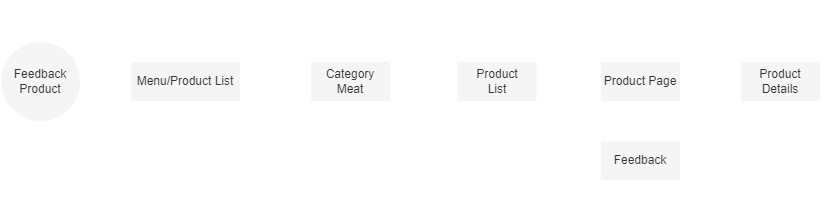

The diagram above was exported from draw.io. Its source (the exported page's mxGraphModel, read from the mxfile embedded in the PNG):
<mxGraphModel dx="1118" dy="779" grid="1" gridSize="10" guides="1" tooltips="1" connect="1" arrows="1" fold="1" page="1" pageScale="1" pageWidth="850" pageHeight="1100" math="0" shadow="0">
  <root>
    <mxCell id="0" />
    <mxCell id="1" parent="0" />
    <mxCell id="2" value="" style="endArrow=classic;html=1;rounded=0;exitX=1;exitY=0.5;exitDx=0;exitDy=0;entryX=0;entryY=0.5;entryDx=0;entryDy=0;entryPerimeter=0;fillColor=#f5f5f5;strokeColor=#FFFFFF;" edge="1" parent="1" source="6" target="4">
      <mxGeometry width="50" height="50" relative="1" as="geometry">
        <mxPoint x="98" y="101" as="sourcePoint" />
        <mxPoint x="165" y="101" as="targetPoint" />
      </mxGeometry>
    </mxCell>
    <mxCell id="3" style="edgeStyle=orthogonalEdgeStyle;rounded=0;orthogonalLoop=1;jettySize=auto;html=1;exitX=1;exitY=0.5;exitDx=0;exitDy=0;entryX=0;entryY=0.5;entryDx=0;entryDy=0;fillColor=#f5f5f5;strokeColor=#FFFFFF;" edge="1" parent="1" source="4" target="8">
      <mxGeometry relative="1" as="geometry">
        <mxPoint x="315" y="101" as="targetPoint" />
      </mxGeometry>
    </mxCell>
    <mxCell id="4" value="Menu/Product List" style="rounded=0;whiteSpace=wrap;html=1;fillColor=#f5f5f5;fontColor=#333333;strokeColor=#FFFFFF;" vertex="1" parent="1">
      <mxGeometry x="145" y="81" width="110" height="40" as="geometry" />
    </mxCell>
    <mxCell id="5" value="Access" style="text;html=1;align=center;verticalAlign=middle;whiteSpace=wrap;rounded=0;fillColor=none;fontColor=#FFFFFF;strokeColor=none;" vertex="1" parent="1">
      <mxGeometry x="88" y="70" width="60" height="30" as="geometry" />
    </mxCell>
    <mxCell id="6" value="Feedback&lt;br&gt;Product" style="ellipse;whiteSpace=wrap;html=1;aspect=fixed;fillColor=#f5f5f5;fontColor=#333333;strokeColor=#FFFFFF;" vertex="1" parent="1">
      <mxGeometry x="15" y="61" width="80" height="80" as="geometry" />
    </mxCell>
    <mxCell id="7" style="edgeStyle=orthogonalEdgeStyle;rounded=0;orthogonalLoop=1;jettySize=auto;html=1;exitX=1;exitY=0.5;exitDx=0;exitDy=0;entryX=0;entryY=0.5;entryDx=0;entryDy=0;fillColor=#f5f5f5;strokeColor=#FFFFFF;" edge="1" parent="1" source="8" target="12">
      <mxGeometry relative="1" as="geometry" />
    </mxCell>
    <mxCell id="8" value="Category Meat" style="rounded=0;whiteSpace=wrap;html=1;fillColor=#f5f5f5;fontColor=#333333;strokeColor=#FFFFFF;" vertex="1" parent="1">
      <mxGeometry x="325" y="81" width="80" height="40" as="geometry" />
    </mxCell>
    <mxCell id="9" value="Select&lt;br&gt;Shop" style="text;html=1;align=center;verticalAlign=middle;whiteSpace=wrap;rounded=0;fillColor=none;fontColor=#FFFFFF;strokeColor=none;" vertex="1" parent="1">
      <mxGeometry x="260" y="71" width="60" height="30" as="geometry" />
    </mxCell>
    <mxCell id="10" value="Select Category" style="text;html=1;align=center;verticalAlign=middle;whiteSpace=wrap;rounded=0;fillColor=none;fontColor=#FFFFFF;strokeColor=none;" vertex="1" parent="1">
      <mxGeometry x="408.5" y="69" width="60" height="30" as="geometry" />
    </mxCell>
    <mxCell id="11" style="edgeStyle=orthogonalEdgeStyle;rounded=0;orthogonalLoop=1;jettySize=auto;html=1;exitX=1;exitY=0.5;exitDx=0;exitDy=0;entryX=0;entryY=0.5;entryDx=0;entryDy=0;fillColor=#f5f5f5;strokeColor=#FFFFFF;" edge="1" parent="1" source="12" target="14">
      <mxGeometry relative="1" as="geometry" />
    </mxCell>
    <mxCell id="12" value="Product&lt;br&gt;List" style="rounded=0;whiteSpace=wrap;html=1;fillColor=#f5f5f5;fontColor=#333333;strokeColor=#FFFFFF;" vertex="1" parent="1">
      <mxGeometry x="471.5" y="81" width="80" height="40" as="geometry" />
    </mxCell>
    <mxCell id="13" style="edgeStyle=orthogonalEdgeStyle;rounded=0;orthogonalLoop=1;jettySize=auto;html=1;exitX=0.5;exitY=1;exitDx=0;exitDy=0;entryX=0.5;entryY=0;entryDx=0;entryDy=0;fillColor=#f5f5f5;strokeColor=#FFFFFF;" edge="1" parent="1" source="14" target="23">
      <mxGeometry relative="1" as="geometry">
        <mxPoint x="654.666666666667" y="160" as="targetPoint" />
      </mxGeometry>
    </mxCell>
    <mxCell id="14" value="Product Page" style="rounded=0;whiteSpace=wrap;html=1;fillColor=#f5f5f5;fontColor=#333333;strokeColor=#FFFFFF;" vertex="1" parent="1">
      <mxGeometry x="615" y="81" width="80" height="40" as="geometry" />
    </mxCell>
    <mxCell id="15" value="" style="curved=1;endArrow=classic;html=1;rounded=0;fillColor=#f5f5f5;strokeColor=#FFFFFF;" edge="1" parent="1">
      <mxGeometry width="50" height="50" relative="1" as="geometry">
        <mxPoint x="635" y="81" as="sourcePoint" />
        <mxPoint x="515" y="81" as="targetPoint" />
        <Array as="points">
          <mxPoint x="623" y="62" />
          <mxPoint x="583" y="42" />
          <mxPoint x="533" y="52" />
        </Array>
      </mxGeometry>
    </mxCell>
    <mxCell id="16" value="Done" style="text;html=1;align=center;verticalAlign=middle;whiteSpace=wrap;rounded=0;fillColor=none;fontColor=#FFFFFF;strokeColor=none;" vertex="1" parent="1">
      <mxGeometry x="545" y="20" width="60" height="30" as="geometry" />
    </mxCell>
    <mxCell id="17" value="Select Product" style="text;html=1;align=center;verticalAlign=middle;whiteSpace=wrap;rounded=0;fillColor=none;fontColor=#FFFFFF;strokeColor=none;" vertex="1" parent="1">
      <mxGeometry x="555" y="70" width="60" height="30" as="geometry" />
    </mxCell>
    <mxCell id="18" style="edgeStyle=orthogonalEdgeStyle;rounded=0;orthogonalLoop=1;jettySize=auto;html=1;exitX=1;exitY=0.5;exitDx=0;exitDy=0;entryX=0;entryY=0.5;entryDx=0;entryDy=0;fillColor=#f5f5f5;strokeColor=#FFFFFF;" edge="1" parent="1" source="14" target="20">
      <mxGeometry relative="1" as="geometry">
        <mxPoint x="785" y="101" as="targetPoint" />
        <mxPoint x="695" y="101" as="sourcePoint" />
      </mxGeometry>
    </mxCell>
    <mxCell id="19" value="Check" style="text;html=1;align=center;verticalAlign=middle;whiteSpace=wrap;rounded=0;fillColor=none;fontColor=#FFFFFF;strokeColor=none;" vertex="1" parent="1">
      <mxGeometry x="695" y="70" width="60" height="30" as="geometry" />
    </mxCell>
    <mxCell id="20" value="Product&lt;br&gt;Details" style="rounded=0;whiteSpace=wrap;html=1;fillColor=#f5f5f5;fontColor=#333333;strokeColor=#FFFFFF;" vertex="1" parent="1">
      <mxGeometry x="755" y="81" width="80" height="40" as="geometry" />
    </mxCell>
    <mxCell id="21" value="" style="curved=1;endArrow=classic;html=1;rounded=0;fillColor=#f5f5f5;strokeColor=#FFFFFF;" edge="1" parent="1">
      <mxGeometry width="50" height="50" relative="1" as="geometry">
        <mxPoint x="785" y="81" as="sourcePoint" />
        <mxPoint x="665" y="81" as="targetPoint" />
        <Array as="points">
          <mxPoint x="773" y="62" />
          <mxPoint x="733" y="42" />
          <mxPoint x="683" y="52" />
        </Array>
      </mxGeometry>
    </mxCell>
    <mxCell id="22" value="Done" style="text;html=1;align=center;verticalAlign=middle;whiteSpace=wrap;rounded=0;fillColor=none;fontColor=#FFFFFF;strokeColor=none;" vertex="1" parent="1">
      <mxGeometry x="695" y="20" width="60" height="30" as="geometry" />
    </mxCell>
    <mxCell id="23" value="Feedback" style="rounded=0;whiteSpace=wrap;html=1;fillColor=#f5f5f5;fontColor=#333333;strokeColor=#FFFFFF;" vertex="1" parent="1">
      <mxGeometry x="615" y="160" width="80" height="40" as="geometry" />
    </mxCell>
    <mxCell id="24" value="" style="curved=1;endArrow=classic;html=1;rounded=0;entryX=1;entryY=0.75;entryDx=0;entryDy=0;fillColor=#f5f5f5;strokeColor=#FFFFFF;" edge="1" parent="1">
      <mxGeometry width="50" height="50" relative="1" as="geometry">
        <mxPoint x="675" y="200" as="sourcePoint" />
        <mxPoint x="695" y="190" as="targetPoint" />
        <Array as="points">
          <mxPoint x="675" y="220" />
          <mxPoint x="685" y="230" />
          <mxPoint x="715" y="230" />
          <mxPoint x="725" y="200" />
        </Array>
      </mxGeometry>
    </mxCell>
    <mxCell id="25" value="Give Feedback" style="text;html=1;align=center;verticalAlign=middle;whiteSpace=wrap;rounded=0;fillColor=none;fontColor=#FFFFFF;strokeColor=none;" vertex="1" parent="1">
      <mxGeometry x="706" y="210" width="60" height="30" as="geometry" />
    </mxCell>
  </root>
</mxGraphModel>